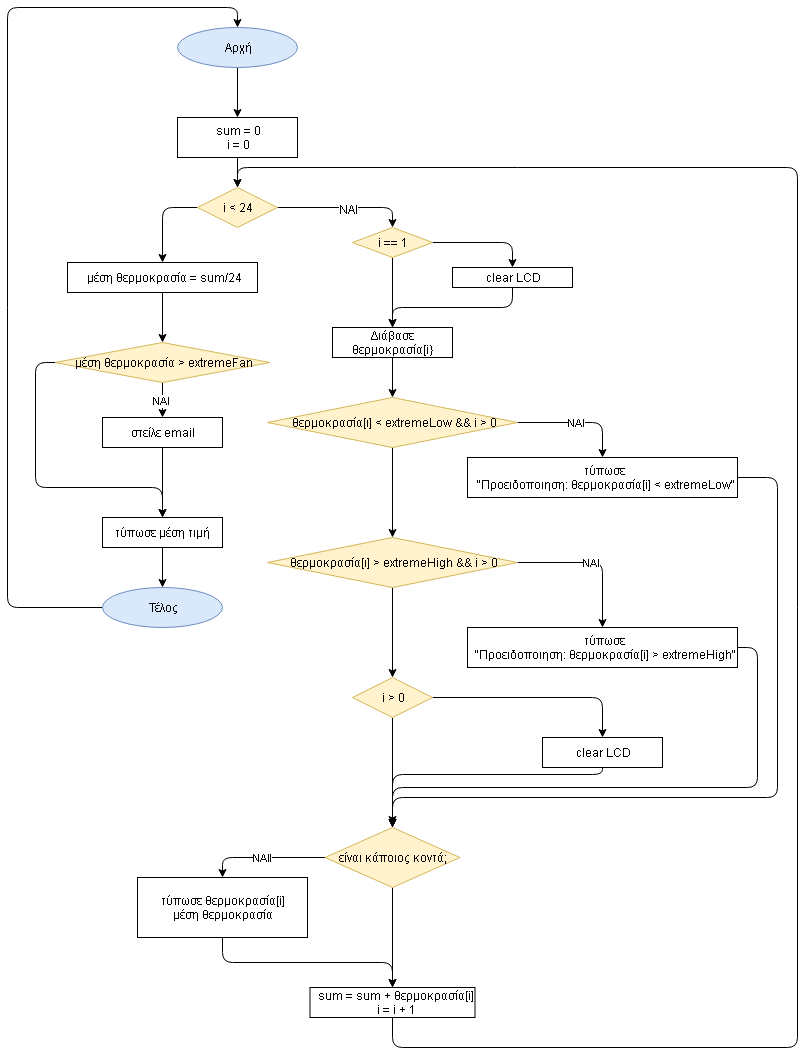

The diagram above was exported from draw.io. Its source (the exported page's mxGraphModel, read from the mxfile embedded in the PNG):
<mxGraphModel dx="754" dy="537" grid="1" gridSize="10" guides="1" tooltips="1" connect="1" arrows="1" fold="1" page="1" pageScale="1" pageWidth="827" pageHeight="1169" math="0" shadow="0">
  <root>
    <mxCell id="0" />
    <mxCell id="1" parent="0" />
    <mxCell id="ZPpHKuJrjfHtPOhnc4cW-3" style="edgeStyle=orthogonalEdgeStyle;rounded=0;orthogonalLoop=1;jettySize=auto;html=1;exitX=0.5;exitY=1;exitDx=0;exitDy=0;entryX=0.5;entryY=0;entryDx=0;entryDy=0;" edge="1" parent="1" source="ZPpHKuJrjfHtPOhnc4cW-1" target="ZPpHKuJrjfHtPOhnc4cW-2">
      <mxGeometry relative="1" as="geometry" />
    </mxCell>
    <mxCell id="ZPpHKuJrjfHtPOhnc4cW-1" value="Αρχή" style="ellipse;whiteSpace=wrap;html=1;fillColor=#dae8fc;strokeColor=#6c8ebf;" vertex="1" parent="1">
      <mxGeometry x="200" y="50" width="120" height="40" as="geometry" />
    </mxCell>
    <mxCell id="ZPpHKuJrjfHtPOhnc4cW-5" style="edgeStyle=orthogonalEdgeStyle;rounded=0;orthogonalLoop=1;jettySize=auto;html=1;exitX=0.5;exitY=1;exitDx=0;exitDy=0;entryX=0.5;entryY=0;entryDx=0;entryDy=0;" edge="1" parent="1" source="ZPpHKuJrjfHtPOhnc4cW-2" target="ZPpHKuJrjfHtPOhnc4cW-4">
      <mxGeometry relative="1" as="geometry" />
    </mxCell>
    <mxCell id="ZPpHKuJrjfHtPOhnc4cW-2" value="sum = 0&lt;br&gt;i = 0&lt;br&gt;" style="rounded=0;whiteSpace=wrap;html=1;" vertex="1" parent="1">
      <mxGeometry x="200" y="140" width="120" height="40" as="geometry" />
    </mxCell>
    <mxCell id="ZPpHKuJrjfHtPOhnc4cW-7" style="edgeStyle=orthogonalEdgeStyle;rounded=1;orthogonalLoop=1;jettySize=auto;html=1;exitX=1;exitY=0.5;exitDx=0;exitDy=0;entryX=0.5;entryY=0;entryDx=0;entryDy=0;" edge="1" parent="1" source="ZPpHKuJrjfHtPOhnc4cW-4" target="ZPpHKuJrjfHtPOhnc4cW-6">
      <mxGeometry relative="1" as="geometry" />
    </mxCell>
    <mxCell id="ZPpHKuJrjfHtPOhnc4cW-8" value="ΝΑΙ" style="text;html=1;resizable=0;points=[];align=center;verticalAlign=middle;labelBackgroundColor=#ffffff;" vertex="1" connectable="0" parent="ZPpHKuJrjfHtPOhnc4cW-7">
      <mxGeometry x="0.0469" y="-1" relative="1" as="geometry">
        <mxPoint as="offset" />
      </mxGeometry>
    </mxCell>
    <mxCell id="ZPpHKuJrjfHtPOhnc4cW-39" style="edgeStyle=orthogonalEdgeStyle;rounded=1;orthogonalLoop=1;jettySize=auto;html=1;exitX=0;exitY=0.5;exitDx=0;exitDy=0;" edge="1" parent="1" source="ZPpHKuJrjfHtPOhnc4cW-4" target="ZPpHKuJrjfHtPOhnc4cW-38">
      <mxGeometry relative="1" as="geometry" />
    </mxCell>
    <mxCell id="ZPpHKuJrjfHtPOhnc4cW-4" value="i &amp;lt; 24" style="rhombus;whiteSpace=wrap;html=1;fillColor=#fff2cc;strokeColor=#d6b656;" vertex="1" parent="1">
      <mxGeometry x="220" y="210" width="80" height="40" as="geometry" />
    </mxCell>
    <mxCell id="ZPpHKuJrjfHtPOhnc4cW-10" style="edgeStyle=orthogonalEdgeStyle;rounded=1;orthogonalLoop=1;jettySize=auto;html=1;exitX=1;exitY=0.5;exitDx=0;exitDy=0;entryX=0.5;entryY=0;entryDx=0;entryDy=0;" edge="1" parent="1" source="ZPpHKuJrjfHtPOhnc4cW-6" target="ZPpHKuJrjfHtPOhnc4cW-9">
      <mxGeometry relative="1" as="geometry">
        <Array as="points">
          <mxPoint x="535" y="265" />
        </Array>
      </mxGeometry>
    </mxCell>
    <mxCell id="ZPpHKuJrjfHtPOhnc4cW-12" style="edgeStyle=orthogonalEdgeStyle;rounded=1;orthogonalLoop=1;jettySize=auto;html=1;exitX=0.5;exitY=1;exitDx=0;exitDy=0;entryX=0.5;entryY=0;entryDx=0;entryDy=0;" edge="1" parent="1" source="ZPpHKuJrjfHtPOhnc4cW-6" target="ZPpHKuJrjfHtPOhnc4cW-11">
      <mxGeometry relative="1" as="geometry" />
    </mxCell>
    <mxCell id="ZPpHKuJrjfHtPOhnc4cW-6" value="i == 1" style="rhombus;whiteSpace=wrap;html=1;fillColor=#fff2cc;strokeColor=#d6b656;" vertex="1" parent="1">
      <mxGeometry x="375" y="250" width="80" height="30" as="geometry" />
    </mxCell>
    <mxCell id="ZPpHKuJrjfHtPOhnc4cW-13" style="edgeStyle=orthogonalEdgeStyle;rounded=1;orthogonalLoop=1;jettySize=auto;html=1;exitX=0.5;exitY=1;exitDx=0;exitDy=0;" edge="1" parent="1" source="ZPpHKuJrjfHtPOhnc4cW-9">
      <mxGeometry relative="1" as="geometry">
        <mxPoint x="415" y="350" as="targetPoint" />
      </mxGeometry>
    </mxCell>
    <mxCell id="ZPpHKuJrjfHtPOhnc4cW-9" value="clear LCD" style="rounded=0;whiteSpace=wrap;html=1;" vertex="1" parent="1">
      <mxGeometry x="475" y="290" width="120" height="20" as="geometry" />
    </mxCell>
    <mxCell id="ZPpHKuJrjfHtPOhnc4cW-15" style="edgeStyle=orthogonalEdgeStyle;rounded=1;orthogonalLoop=1;jettySize=auto;html=1;exitX=0.5;exitY=1;exitDx=0;exitDy=0;entryX=0.5;entryY=0;entryDx=0;entryDy=0;" edge="1" parent="1" source="ZPpHKuJrjfHtPOhnc4cW-11" target="ZPpHKuJrjfHtPOhnc4cW-14">
      <mxGeometry relative="1" as="geometry" />
    </mxCell>
    <mxCell id="ZPpHKuJrjfHtPOhnc4cW-11" value="Διάβασε θερμοκρασία[i}" style="rounded=0;whiteSpace=wrap;html=1;" vertex="1" parent="1">
      <mxGeometry x="355" y="350" width="120" height="30" as="geometry" />
    </mxCell>
    <mxCell id="ZPpHKuJrjfHtPOhnc4cW-17" value="ΝΑΙ" style="edgeStyle=orthogonalEdgeStyle;rounded=1;orthogonalLoop=1;jettySize=auto;html=1;exitX=1;exitY=0.5;exitDx=0;exitDy=0;entryX=0.5;entryY=0;entryDx=0;entryDy=0;" edge="1" parent="1" source="ZPpHKuJrjfHtPOhnc4cW-14" target="ZPpHKuJrjfHtPOhnc4cW-16">
      <mxGeometry relative="1" as="geometry" />
    </mxCell>
    <mxCell id="ZPpHKuJrjfHtPOhnc4cW-23" style="edgeStyle=orthogonalEdgeStyle;rounded=1;orthogonalLoop=1;jettySize=auto;html=1;exitX=0.5;exitY=1;exitDx=0;exitDy=0;" edge="1" parent="1" source="ZPpHKuJrjfHtPOhnc4cW-14" target="ZPpHKuJrjfHtPOhnc4cW-19">
      <mxGeometry relative="1" as="geometry" />
    </mxCell>
    <mxCell id="ZPpHKuJrjfHtPOhnc4cW-14" value="θερμοκρασία[ι] &amp;lt; extremeLow &amp;amp;&amp;amp; i &amp;gt; 0" style="rhombus;whiteSpace=wrap;html=1;fillColor=#fff2cc;strokeColor=#d6b656;" vertex="1" parent="1">
      <mxGeometry x="290" y="420" width="250" height="50" as="geometry" />
    </mxCell>
    <mxCell id="ZPpHKuJrjfHtPOhnc4cW-56" style="edgeStyle=orthogonalEdgeStyle;rounded=1;orthogonalLoop=1;jettySize=auto;html=1;exitX=1;exitY=0.5;exitDx=0;exitDy=0;" edge="1" parent="1" source="ZPpHKuJrjfHtPOhnc4cW-16" target="ZPpHKuJrjfHtPOhnc4cW-51">
      <mxGeometry relative="1" as="geometry">
        <Array as="points">
          <mxPoint x="800" y="500" />
          <mxPoint x="800" y="820" />
          <mxPoint x="415" y="820" />
        </Array>
      </mxGeometry>
    </mxCell>
    <mxCell id="ZPpHKuJrjfHtPOhnc4cW-16" value="τύπωσε &lt;br&gt;&quot;Προειδοποιηση: θερμοκρασία[i] &amp;lt; extremeLow&quot;" style="rounded=0;whiteSpace=wrap;html=1;" vertex="1" parent="1">
      <mxGeometry x="490" y="480" width="270" height="40" as="geometry" />
    </mxCell>
    <mxCell id="ZPpHKuJrjfHtPOhnc4cW-22" value="NAI" style="edgeStyle=orthogonalEdgeStyle;rounded=1;orthogonalLoop=1;jettySize=auto;html=1;exitX=1;exitY=0.5;exitDx=0;exitDy=0;entryX=0.5;entryY=0;entryDx=0;entryDy=0;" edge="1" parent="1" source="ZPpHKuJrjfHtPOhnc4cW-19" target="ZPpHKuJrjfHtPOhnc4cW-21">
      <mxGeometry relative="1" as="geometry" />
    </mxCell>
    <mxCell id="ZPpHKuJrjfHtPOhnc4cW-26" style="edgeStyle=orthogonalEdgeStyle;rounded=1;orthogonalLoop=1;jettySize=auto;html=1;exitX=0.5;exitY=1;exitDx=0;exitDy=0;entryX=0.5;entryY=0;entryDx=0;entryDy=0;" edge="1" parent="1" source="ZPpHKuJrjfHtPOhnc4cW-19" target="ZPpHKuJrjfHtPOhnc4cW-24">
      <mxGeometry relative="1" as="geometry" />
    </mxCell>
    <mxCell id="ZPpHKuJrjfHtPOhnc4cW-19" value="θερμοκρασία[ι] &amp;gt; extremeHigh &amp;amp;&amp;amp; i &amp;gt; 0" style="rhombus;whiteSpace=wrap;html=1;fillColor=#fff2cc;strokeColor=#d6b656;" vertex="1" parent="1">
      <mxGeometry x="290" y="560" width="250" height="50" as="geometry" />
    </mxCell>
    <mxCell id="ZPpHKuJrjfHtPOhnc4cW-55" style="edgeStyle=orthogonalEdgeStyle;rounded=1;orthogonalLoop=1;jettySize=auto;html=1;exitX=1;exitY=0.5;exitDx=0;exitDy=0;" edge="1" parent="1" source="ZPpHKuJrjfHtPOhnc4cW-21" target="ZPpHKuJrjfHtPOhnc4cW-51">
      <mxGeometry relative="1" as="geometry">
        <Array as="points">
          <mxPoint x="780" y="670" />
          <mxPoint x="780" y="810" />
          <mxPoint x="415" y="810" />
        </Array>
      </mxGeometry>
    </mxCell>
    <mxCell id="ZPpHKuJrjfHtPOhnc4cW-21" value="τύπωσε &lt;br&gt;&quot;Προειδοποιηση: θερμοκρασία[i] &amp;gt; extremeHigh&quot;" style="rounded=0;whiteSpace=wrap;html=1;" vertex="1" parent="1">
      <mxGeometry x="490" y="650" width="270" height="40" as="geometry" />
    </mxCell>
    <mxCell id="ZPpHKuJrjfHtPOhnc4cW-27" style="edgeStyle=orthogonalEdgeStyle;rounded=1;orthogonalLoop=1;jettySize=auto;html=1;exitX=1;exitY=0.5;exitDx=0;exitDy=0;" edge="1" parent="1" source="ZPpHKuJrjfHtPOhnc4cW-24" target="ZPpHKuJrjfHtPOhnc4cW-25">
      <mxGeometry relative="1" as="geometry" />
    </mxCell>
    <mxCell id="ZPpHKuJrjfHtPOhnc4cW-53" style="edgeStyle=orthogonalEdgeStyle;rounded=1;orthogonalLoop=1;jettySize=auto;html=1;exitX=0.5;exitY=1;exitDx=0;exitDy=0;" edge="1" parent="1" source="ZPpHKuJrjfHtPOhnc4cW-24" target="ZPpHKuJrjfHtPOhnc4cW-51">
      <mxGeometry relative="1" as="geometry" />
    </mxCell>
    <mxCell id="ZPpHKuJrjfHtPOhnc4cW-24" value="i &amp;gt; 0" style="rhombus;whiteSpace=wrap;html=1;fillColor=#fff2cc;strokeColor=#d6b656;" vertex="1" parent="1">
      <mxGeometry x="375" y="700" width="80" height="40" as="geometry" />
    </mxCell>
    <mxCell id="ZPpHKuJrjfHtPOhnc4cW-54" style="edgeStyle=orthogonalEdgeStyle;rounded=1;orthogonalLoop=1;jettySize=auto;html=1;exitX=0.5;exitY=1;exitDx=0;exitDy=0;" edge="1" parent="1">
      <mxGeometry relative="1" as="geometry">
        <mxPoint x="625" y="787" as="sourcePoint" />
        <mxPoint x="415" y="847" as="targetPoint" />
        <Array as="points">
          <mxPoint x="625" y="797" />
          <mxPoint x="415" y="797" />
        </Array>
      </mxGeometry>
    </mxCell>
    <mxCell id="ZPpHKuJrjfHtPOhnc4cW-25" value="clear LCD" style="rounded=0;whiteSpace=wrap;html=1;" vertex="1" parent="1">
      <mxGeometry x="565" y="760" width="120" height="30" as="geometry" />
    </mxCell>
    <mxCell id="ZPpHKuJrjfHtPOhnc4cW-37" style="edgeStyle=orthogonalEdgeStyle;rounded=1;orthogonalLoop=1;jettySize=auto;html=1;exitX=0.5;exitY=1;exitDx=0;exitDy=0;entryX=0.5;entryY=0;entryDx=0;entryDy=0;" edge="1" parent="1" source="ZPpHKuJrjfHtPOhnc4cW-28" target="ZPpHKuJrjfHtPOhnc4cW-4">
      <mxGeometry relative="1" as="geometry">
        <Array as="points">
          <mxPoint x="415" y="1070" />
          <mxPoint x="820" y="1070" />
          <mxPoint x="820" y="190" />
          <mxPoint x="260" y="190" />
        </Array>
      </mxGeometry>
    </mxCell>
    <mxCell id="ZPpHKuJrjfHtPOhnc4cW-28" value="sum = sum + θερμοκρασία[i]&lt;br&gt;i = i + 1&lt;br&gt;" style="rounded=0;whiteSpace=wrap;html=1;" vertex="1" parent="1">
      <mxGeometry x="332.5" y="1010" width="165" height="30" as="geometry" />
    </mxCell>
    <mxCell id="ZPpHKuJrjfHtPOhnc4cW-41" style="edgeStyle=orthogonalEdgeStyle;rounded=1;orthogonalLoop=1;jettySize=auto;html=1;exitX=0.5;exitY=1;exitDx=0;exitDy=0;entryX=0.5;entryY=0;entryDx=0;entryDy=0;" edge="1" parent="1" source="ZPpHKuJrjfHtPOhnc4cW-38" target="ZPpHKuJrjfHtPOhnc4cW-40">
      <mxGeometry relative="1" as="geometry" />
    </mxCell>
    <mxCell id="ZPpHKuJrjfHtPOhnc4cW-38" value="μέση θερμοκρασία = sum/24" style="rounded=0;whiteSpace=wrap;html=1;" vertex="1" parent="1">
      <mxGeometry x="90" y="285" width="190" height="30" as="geometry" />
    </mxCell>
    <mxCell id="ZPpHKuJrjfHtPOhnc4cW-44" value="NAI" style="edgeStyle=orthogonalEdgeStyle;rounded=1;orthogonalLoop=1;jettySize=auto;html=1;exitX=0.5;exitY=1;exitDx=0;exitDy=0;entryX=0.5;entryY=0;entryDx=0;entryDy=0;" edge="1" parent="1" source="ZPpHKuJrjfHtPOhnc4cW-40" target="ZPpHKuJrjfHtPOhnc4cW-42">
      <mxGeometry relative="1" as="geometry" />
    </mxCell>
    <mxCell id="ZPpHKuJrjfHtPOhnc4cW-47" style="edgeStyle=orthogonalEdgeStyle;rounded=1;orthogonalLoop=1;jettySize=auto;html=1;exitX=0;exitY=0.5;exitDx=0;exitDy=0;entryX=0.5;entryY=0;entryDx=0;entryDy=0;" edge="1" parent="1" source="ZPpHKuJrjfHtPOhnc4cW-40" target="ZPpHKuJrjfHtPOhnc4cW-45">
      <mxGeometry relative="1" as="geometry">
        <Array as="points">
          <mxPoint x="58" y="385" />
          <mxPoint x="58" y="510" />
          <mxPoint x="185" y="510" />
        </Array>
      </mxGeometry>
    </mxCell>
    <mxCell id="ZPpHKuJrjfHtPOhnc4cW-40" value="μέση θερμοκρασία &amp;gt; extremeFan" style="rhombus;whiteSpace=wrap;html=1;fillColor=#fff2cc;strokeColor=#d6b656;" vertex="1" parent="1">
      <mxGeometry x="77.5" y="365" width="215" height="40" as="geometry" />
    </mxCell>
    <mxCell id="ZPpHKuJrjfHtPOhnc4cW-46" style="edgeStyle=orthogonalEdgeStyle;rounded=1;orthogonalLoop=1;jettySize=auto;html=1;exitX=0.5;exitY=1;exitDx=0;exitDy=0;entryX=0.5;entryY=0;entryDx=0;entryDy=0;" edge="1" parent="1" source="ZPpHKuJrjfHtPOhnc4cW-42" target="ZPpHKuJrjfHtPOhnc4cW-45">
      <mxGeometry relative="1" as="geometry" />
    </mxCell>
    <mxCell id="ZPpHKuJrjfHtPOhnc4cW-42" value="στείλε email" style="rounded=0;whiteSpace=wrap;html=1;" vertex="1" parent="1">
      <mxGeometry x="125" y="440" width="120" height="30" as="geometry" />
    </mxCell>
    <mxCell id="ZPpHKuJrjfHtPOhnc4cW-49" style="edgeStyle=orthogonalEdgeStyle;rounded=1;orthogonalLoop=1;jettySize=auto;html=1;exitX=0.5;exitY=1;exitDx=0;exitDy=0;" edge="1" parent="1" source="ZPpHKuJrjfHtPOhnc4cW-45" target="ZPpHKuJrjfHtPOhnc4cW-48">
      <mxGeometry relative="1" as="geometry" />
    </mxCell>
    <mxCell id="ZPpHKuJrjfHtPOhnc4cW-45" value="τύπωσε μέση τιμή" style="rounded=0;whiteSpace=wrap;html=1;" vertex="1" parent="1">
      <mxGeometry x="125" y="540" width="120" height="30" as="geometry" />
    </mxCell>
    <mxCell id="ZPpHKuJrjfHtPOhnc4cW-50" style="edgeStyle=orthogonalEdgeStyle;rounded=1;orthogonalLoop=1;jettySize=auto;html=1;exitX=0;exitY=0.5;exitDx=0;exitDy=0;entryX=0.5;entryY=0;entryDx=0;entryDy=0;" edge="1" parent="1" source="ZPpHKuJrjfHtPOhnc4cW-48" target="ZPpHKuJrjfHtPOhnc4cW-1">
      <mxGeometry relative="1" as="geometry">
        <Array as="points">
          <mxPoint x="30" y="630" />
          <mxPoint x="30" y="30" />
          <mxPoint x="260" y="30" />
        </Array>
      </mxGeometry>
    </mxCell>
    <mxCell id="ZPpHKuJrjfHtPOhnc4cW-48" value="Τέλος" style="ellipse;whiteSpace=wrap;html=1;fillColor=#dae8fc;strokeColor=#6c8ebf;" vertex="1" parent="1">
      <mxGeometry x="125" y="610" width="120" height="40" as="geometry" />
    </mxCell>
    <mxCell id="ZPpHKuJrjfHtPOhnc4cW-57" value="ΝΑΙΙ" style="edgeStyle=orthogonalEdgeStyle;rounded=1;orthogonalLoop=1;jettySize=auto;html=1;exitX=0;exitY=0.5;exitDx=0;exitDy=0;entryX=0.5;entryY=0;entryDx=0;entryDy=0;" edge="1" parent="1" source="ZPpHKuJrjfHtPOhnc4cW-51" target="ZPpHKuJrjfHtPOhnc4cW-52">
      <mxGeometry relative="1" as="geometry" />
    </mxCell>
    <mxCell id="ZPpHKuJrjfHtPOhnc4cW-59" style="edgeStyle=orthogonalEdgeStyle;rounded=1;orthogonalLoop=1;jettySize=auto;html=1;exitX=0.5;exitY=1;exitDx=0;exitDy=0;" edge="1" parent="1" source="ZPpHKuJrjfHtPOhnc4cW-51" target="ZPpHKuJrjfHtPOhnc4cW-28">
      <mxGeometry relative="1" as="geometry" />
    </mxCell>
    <mxCell id="ZPpHKuJrjfHtPOhnc4cW-51" value="είναι κάποιος κοντά;" style="rhombus;whiteSpace=wrap;html=1;fillColor=#fff2cc;strokeColor=#d6b656;" vertex="1" parent="1">
      <mxGeometry x="347.5" y="850" width="135" height="60" as="geometry" />
    </mxCell>
    <mxCell id="ZPpHKuJrjfHtPOhnc4cW-58" style="edgeStyle=orthogonalEdgeStyle;rounded=1;orthogonalLoop=1;jettySize=auto;html=1;exitX=0.5;exitY=1;exitDx=0;exitDy=0;" edge="1" parent="1" source="ZPpHKuJrjfHtPOhnc4cW-52" target="ZPpHKuJrjfHtPOhnc4cW-28">
      <mxGeometry relative="1" as="geometry" />
    </mxCell>
    <mxCell id="ZPpHKuJrjfHtPOhnc4cW-52" value="τύπωσε θερμοκρασία[i]&lt;br&gt;μέση θερμοκρασία&lt;br&gt;" style="rounded=0;whiteSpace=wrap;html=1;" vertex="1" parent="1">
      <mxGeometry x="160" y="900" width="170" height="60" as="geometry" />
    </mxCell>
  </root>
</mxGraphModel>